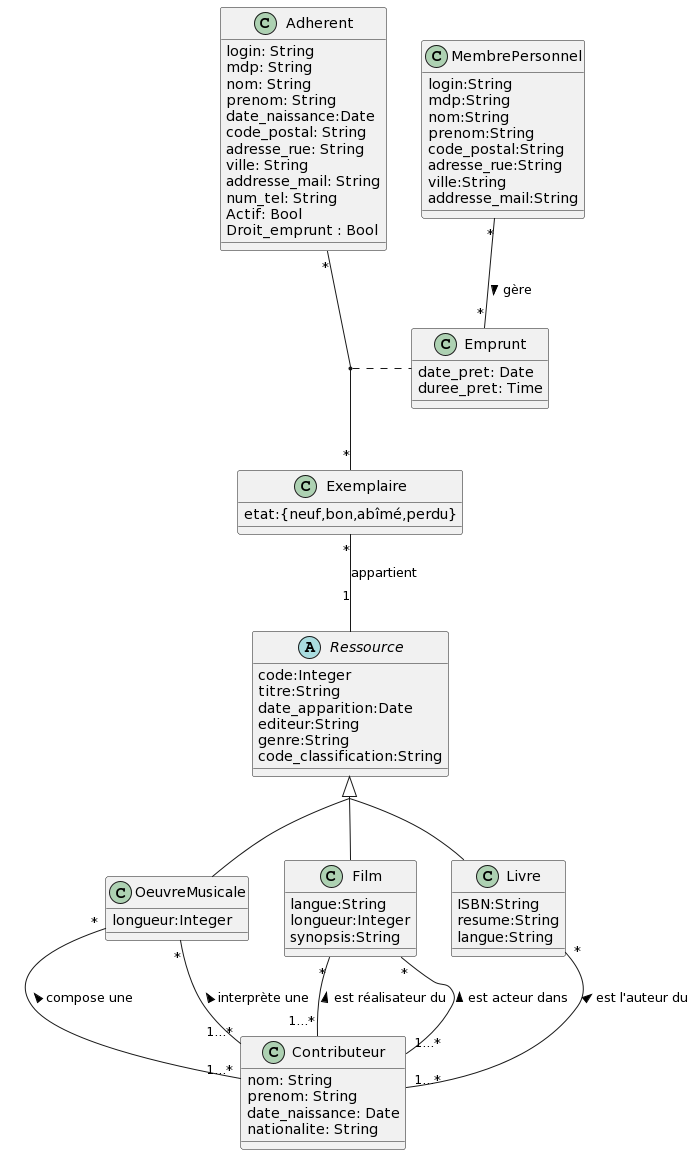

The diagram above was rendered by PlantUML. Its source (embedded in the PNG):
@startuml
abstract class Ressource{
  code:Integer
  titre:String
  date_apparition:Date
  editeur:String
  genre:String
  code_classification:String
}

class Exemplaire{
  etat:{neuf,bon,abîmé,perdu}
}



together {
  class Livre{
  ISBN:String
  resume:String
  langue:String
}

class Film{
  langue:String
  longueur:Integer
  synopsis:String
}

class OeuvreMusicale{
  longueur:Integer
}
}


class MembrePersonnel{
  login:String
  mdp:String
  nom:String
  prenom:String
  code_postal:String
  adresse_rue:String
  ville:String
  addresse_mail:String
}

class Adherent{
  login: String
  mdp: String
  nom: String
  prenom: String
  date_naissance:Date
  code_postal: String
  adresse_rue: String
  ville: String
  addresse_mail: String
  num_tel: String
  Actif: Bool
  Droit_emprunt : Bool
}

class Contributeur{
  nom: String
  prenom: String
  date_naissance: Date
  nationalite: String
  }

skinparam groupInheritance 2

Ressource <|-- Livre
Ressource <|-- Film
Ressource <|-- OeuvreMusicale

Exemplaire "*" -- "1" Ressource : appartient
Adherent "*" -- "*" Exemplaire
(Adherent,Exemplaire) .. Emprunt

MembrePersonnel "*" -- "*" Emprunt : gère >


Contributeur "1...*" -up- "*" Livre : est l'auteur du >
Contributeur "1...*" -up- "*" Film : est réalisateur du >
Contributeur "1...*" -up- "*" Film : est acteur dans >
Contributeur "1...*" -up- "*" OeuvreMusicale : compose une >
Contributeur "1...*" -up- "*" OeuvreMusicale : interprète une >



class Emprunt{
  date_pret: Date
  duree_pret: Time
}
@enduml